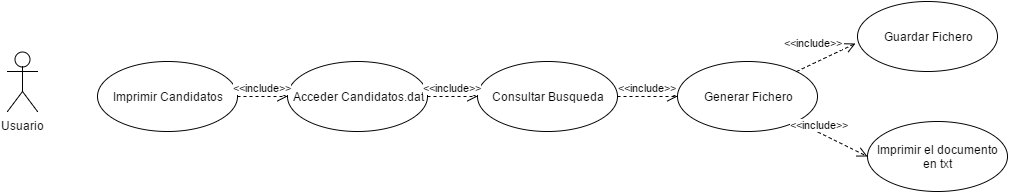

The diagram above was exported from draw.io. Its source (the exported page's mxGraphModel, read from the mxfile embedded in the PNG):
<mxGraphModel dx="1426" dy="745" grid="1" gridSize="10" guides="1" tooltips="1" connect="1" arrows="1" fold="1" page="1" pageScale="1" pageWidth="826" pageHeight="1169" background="#ffffff" math="0" shadow="0">
  <root>
    <mxCell id="0" />
    <mxCell id="1" parent="0" />
    <mxCell id="5" value="Usuario" style="shape=umlActor;verticalLabelPosition=bottom;labelBackgroundColor=#ffffff;verticalAlign=top;html=1;" vertex="1" parent="1">
      <mxGeometry x="70" y="260" width="30" height="60" as="geometry" />
    </mxCell>
    <mxCell id="6" value="Imprimir Candidatos" style="ellipse;whiteSpace=wrap;html=1;" vertex="1" parent="1">
      <mxGeometry x="160" y="270" width="140" height="70" as="geometry" />
    </mxCell>
    <mxCell id="7" value="Acceder Candidatos.dat" style="ellipse;whiteSpace=wrap;html=1;" vertex="1" parent="1">
      <mxGeometry x="350" y="270" width="140" height="70" as="geometry" />
    </mxCell>
    <mxCell id="8" value="Consultar Busqueda" style="ellipse;whiteSpace=wrap;html=1;" vertex="1" parent="1">
      <mxGeometry x="540" y="270" width="140" height="70" as="geometry" />
    </mxCell>
    <mxCell id="9" value="Generar Fichero" style="ellipse;whiteSpace=wrap;html=1;" vertex="1" parent="1">
      <mxGeometry x="740" y="270" width="140" height="70" as="geometry" />
    </mxCell>
    <mxCell id="10" value="Guardar Fichero" style="ellipse;whiteSpace=wrap;html=1;" vertex="1" parent="1">
      <mxGeometry x="920" y="210" width="140" height="70" as="geometry" />
    </mxCell>
    <mxCell id="11" value="Imprimir el documento en txt" style="ellipse;whiteSpace=wrap;html=1;" vertex="1" parent="1">
      <mxGeometry x="930" y="330" width="140" height="70" as="geometry" />
    </mxCell>
    <mxCell id="12" value="&amp;lt;&amp;lt;include&amp;gt;&amp;gt;" style="html=1;verticalAlign=bottom;endArrow=open;dashed=1;endSize=8;exitX=1;exitY=0.5;entryX=0;entryY=0.5;" edge="1" parent="1" source="6" target="7">
      <mxGeometry relative="1" as="geometry">
        <mxPoint x="350" y="460" as="sourcePoint" />
        <mxPoint x="270" y="460" as="targetPoint" />
      </mxGeometry>
    </mxCell>
    <mxCell id="14" value="&amp;lt;&amp;lt;include&amp;gt;&amp;gt;" style="html=1;verticalAlign=bottom;endArrow=open;dashed=1;endSize=8;exitX=1;exitY=0.5;entryX=0;entryY=0.5;" edge="1" parent="1" source="7" target="8">
      <mxGeometry relative="1" as="geometry">
        <mxPoint x="540" y="440" as="sourcePoint" />
        <mxPoint x="580" y="430" as="targetPoint" />
      </mxGeometry>
    </mxCell>
    <mxCell id="15" value="&amp;lt;&amp;lt;include&amp;gt;&amp;gt;" style="html=1;verticalAlign=bottom;endArrow=open;dashed=1;endSize=8;exitX=1;exitY=0.5;" edge="1" parent="1" source="8" target="9">
      <mxGeometry x="500" y="315" as="geometry">
        <mxPoint x="500" y="315" as="sourcePoint" />
        <mxPoint x="550" y="315" as="targetPoint" />
      </mxGeometry>
    </mxCell>
    <mxCell id="16" value="&amp;lt;&amp;lt;include&amp;gt;&amp;gt;" style="html=1;verticalAlign=bottom;endArrow=open;dashed=1;endSize=8;exitX=1;exitY=0;entryX=-0.014;entryY=0.6;entryPerimeter=0;" edge="1" parent="1" source="9" target="10">
      <mxGeometry as="geometry">
        <mxPoint x="690" y="315" as="sourcePoint" />
        <mxPoint x="750" y="315" as="targetPoint" />
        <mxPoint x="-13" y="-6" as="offset" />
      </mxGeometry>
    </mxCell>
    <mxCell id="18" value="&amp;lt;&amp;lt;include&amp;gt;&amp;gt;" style="html=1;verticalAlign=bottom;endArrow=open;dashed=1;endSize=8;exitX=1;exitY=1;entryX=0;entryY=0.5;" edge="1" parent="1" source="9" target="11">
      <mxGeometry x="10" y="10" as="geometry">
        <mxPoint x="869" y="290" as="sourcePoint" />
        <mxPoint x="938" y="262" as="targetPoint" />
        <mxPoint x="-13" y="-6" as="offset" />
      </mxGeometry>
    </mxCell>
  </root>
</mxGraphModel>